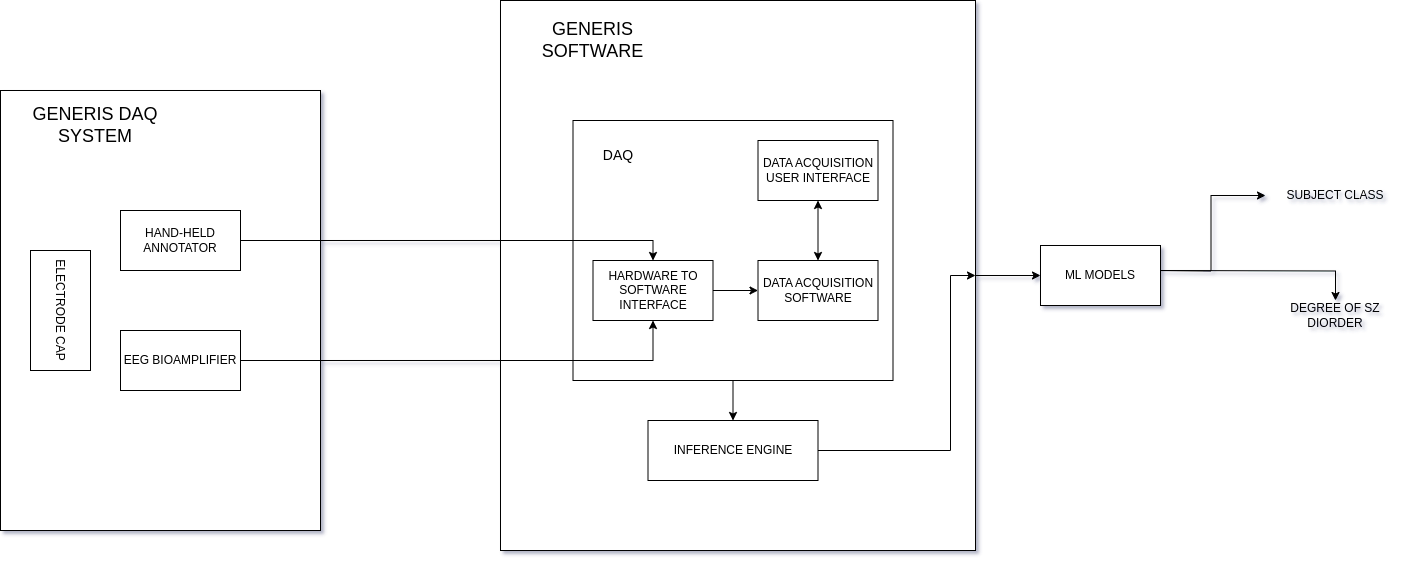

The diagram above was exported from draw.io. Its source (the exported page's mxGraphModel, read from the mxfile embedded in the PNG):
<mxGraphModel dx="1644" dy="1914" grid="1" gridSize="10" guides="1" tooltips="1" connect="1" arrows="1" fold="1" page="1" pageScale="1" pageWidth="850" pageHeight="1100" math="0" shadow="0">
  <root>
    <mxCell id="0" />
    <mxCell id="1" parent="0" />
    <mxCell id="jtCotw4Q_nYxwx2GNy8b-16" value="" style="rounded=0;whiteSpace=wrap;html=1;" parent="1" vertex="1">
      <mxGeometry x="-130" y="60" width="320" height="440" as="geometry" />
    </mxCell>
    <mxCell id="LxapubeN69qySmkw3n_z-1" value="HAND-HELD ANNOTATOR" style="rounded=0;whiteSpace=wrap;html=1;" parent="1" vertex="1">
      <mxGeometry x="-10" y="180" width="120" height="60" as="geometry" />
    </mxCell>
    <mxCell id="LxapubeN69qySmkw3n_z-2" value="EEG BIOAMPLIFIER" style="rounded=0;whiteSpace=wrap;html=1;" parent="1" vertex="1">
      <mxGeometry x="-10" y="300" width="120" height="60" as="geometry" />
    </mxCell>
    <mxCell id="LxapubeN69qySmkw3n_z-28" style="edgeStyle=orthogonalEdgeStyle;rounded=0;orthogonalLoop=1;jettySize=auto;html=1;exitX=1;exitY=0.5;exitDx=0;exitDy=0;entryX=0;entryY=0.5;entryDx=0;entryDy=0;" parent="1" target="LxapubeN69qySmkw3n_z-26" edge="1">
      <mxGeometry relative="1" as="geometry">
        <mxPoint x="1025" y="240" as="sourcePoint" />
      </mxGeometry>
    </mxCell>
    <mxCell id="LxapubeN69qySmkw3n_z-29" style="edgeStyle=orthogonalEdgeStyle;rounded=0;orthogonalLoop=1;jettySize=auto;html=1;exitX=1;exitY=0.5;exitDx=0;exitDy=0;" parent="1" target="LxapubeN69qySmkw3n_z-27" edge="1">
      <mxGeometry relative="1" as="geometry">
        <mxPoint x="1025" y="240" as="sourcePoint" />
      </mxGeometry>
    </mxCell>
    <mxCell id="LxapubeN69qySmkw3n_z-26" value="SUBJECT CLASS" style="text;html=1;strokeColor=none;fillColor=none;align=center;verticalAlign=middle;whiteSpace=wrap;rounded=0;" parent="1" vertex="1">
      <mxGeometry x="1135" y="140" width="140" height="50" as="geometry" />
    </mxCell>
    <mxCell id="LxapubeN69qySmkw3n_z-27" value="DEGREE OF SZ DIORDER" style="text;html=1;strokeColor=none;fillColor=none;align=center;verticalAlign=middle;whiteSpace=wrap;rounded=0;" parent="1" vertex="1">
      <mxGeometry x="1135" y="270" width="140" height="30" as="geometry" />
    </mxCell>
    <mxCell id="jtCotw4Q_nYxwx2GNy8b-14" style="edgeStyle=orthogonalEdgeStyle;rounded=0;orthogonalLoop=1;jettySize=auto;html=1;exitX=1;exitY=0.5;exitDx=0;exitDy=0;entryX=0;entryY=0.5;entryDx=0;entryDy=0;" parent="1" source="jtCotw4Q_nYxwx2GNy8b-6" target="jtCotw4Q_nYxwx2GNy8b-13" edge="1">
      <mxGeometry relative="1" as="geometry" />
    </mxCell>
    <mxCell id="jtCotw4Q_nYxwx2GNy8b-6" value="" style="rounded=0;whiteSpace=wrap;html=1;" parent="1" vertex="1">
      <mxGeometry x="370" y="-30" width="475" height="550" as="geometry" />
    </mxCell>
    <mxCell id="jtCotw4Q_nYxwx2GNy8b-1" value="ELECTRODE CAP" style="rounded=0;whiteSpace=wrap;html=1;rotation=90;" parent="1" vertex="1">
      <mxGeometry x="-130" y="250" width="120" height="60" as="geometry" />
    </mxCell>
    <mxCell id="JVIPxJdRIx83IN-3fC-u-3" style="edgeStyle=orthogonalEdgeStyle;rounded=0;orthogonalLoop=1;jettySize=auto;html=1;exitX=1;exitY=0.5;exitDx=0;exitDy=0;entryX=1;entryY=0.5;entryDx=0;entryDy=0;" parent="1" source="jtCotw4Q_nYxwx2GNy8b-5" target="jtCotw4Q_nYxwx2GNy8b-6" edge="1">
      <mxGeometry relative="1" as="geometry">
        <Array as="points">
          <mxPoint x="820" y="420" />
          <mxPoint x="820" y="245" />
        </Array>
      </mxGeometry>
    </mxCell>
    <mxCell id="jtCotw4Q_nYxwx2GNy8b-5" value="INFERENCE ENGINE" style="rounded=0;whiteSpace=wrap;html=1;" parent="1" vertex="1">
      <mxGeometry x="517.5" y="390" width="170" height="60" as="geometry" />
    </mxCell>
    <mxCell id="jtCotw4Q_nYxwx2GNy8b-9" value="" style="group" parent="1" vertex="1" connectable="0">
      <mxGeometry x="442.5" y="90" width="320" height="260" as="geometry" />
    </mxCell>
    <mxCell id="jtCotw4Q_nYxwx2GNy8b-2" value="" style="rounded=0;whiteSpace=wrap;html=1;" parent="jtCotw4Q_nYxwx2GNy8b-9" vertex="1">
      <mxGeometry width="320" height="260" as="geometry" />
    </mxCell>
    <mxCell id="LxapubeN69qySmkw3n_z-3" value="&lt;div&gt;HARDWARE TO SOFTWARE&lt;/div&gt;&lt;div&gt;INTERFACE&lt;br&gt;&lt;/div&gt;" style="rounded=0;whiteSpace=wrap;html=1;" parent="jtCotw4Q_nYxwx2GNy8b-9" vertex="1">
      <mxGeometry x="20" y="140" width="120" height="60" as="geometry" />
    </mxCell>
    <mxCell id="LxapubeN69qySmkw3n_z-4" value="DATA ACQUISITION SOFTWARE" style="rounded=0;whiteSpace=wrap;html=1;" parent="jtCotw4Q_nYxwx2GNy8b-9" vertex="1">
      <mxGeometry x="185" y="140" width="120" height="60" as="geometry" />
    </mxCell>
    <mxCell id="LxapubeN69qySmkw3n_z-12" style="edgeStyle=orthogonalEdgeStyle;rounded=0;orthogonalLoop=1;jettySize=auto;html=1;exitX=1;exitY=0.5;exitDx=0;exitDy=0;entryX=0;entryY=0.5;entryDx=0;entryDy=0;" parent="jtCotw4Q_nYxwx2GNy8b-9" source="LxapubeN69qySmkw3n_z-3" target="LxapubeN69qySmkw3n_z-4" edge="1">
      <mxGeometry relative="1" as="geometry" />
    </mxCell>
    <mxCell id="LxapubeN69qySmkw3n_z-5" value="DATA ACQUISITION USER INTERFACE" style="rounded=0;whiteSpace=wrap;html=1;" parent="jtCotw4Q_nYxwx2GNy8b-9" vertex="1">
      <mxGeometry x="185" y="20" width="120" height="60" as="geometry" />
    </mxCell>
    <mxCell id="LxapubeN69qySmkw3n_z-7" value="" style="endArrow=classic;startArrow=classic;html=1;rounded=0;entryX=0.5;entryY=1;entryDx=0;entryDy=0;exitX=0.5;exitY=0;exitDx=0;exitDy=0;" parent="jtCotw4Q_nYxwx2GNy8b-9" source="LxapubeN69qySmkw3n_z-4" target="LxapubeN69qySmkw3n_z-5" edge="1">
      <mxGeometry width="50" height="50" relative="1" as="geometry">
        <mxPoint x="195" y="150" as="sourcePoint" />
        <mxPoint x="245" y="100" as="targetPoint" />
      </mxGeometry>
    </mxCell>
    <mxCell id="jtCotw4Q_nYxwx2GNy8b-4" value="&lt;font style=&quot;font-size: 14px;&quot;&gt;DAQ&lt;/font&gt;" style="text;html=1;strokeColor=none;fillColor=none;align=center;verticalAlign=middle;whiteSpace=wrap;rounded=0;" parent="jtCotw4Q_nYxwx2GNy8b-9" vertex="1">
      <mxGeometry x="10" y="10" width="70" height="50" as="geometry" />
    </mxCell>
    <mxCell id="jtCotw4Q_nYxwx2GNy8b-11" style="edgeStyle=orthogonalEdgeStyle;rounded=0;orthogonalLoop=1;jettySize=auto;html=1;exitX=1;exitY=0.5;exitDx=0;exitDy=0;" parent="1" source="LxapubeN69qySmkw3n_z-2" target="LxapubeN69qySmkw3n_z-3" edge="1">
      <mxGeometry relative="1" as="geometry" />
    </mxCell>
    <mxCell id="jtCotw4Q_nYxwx2GNy8b-10" style="edgeStyle=orthogonalEdgeStyle;rounded=0;orthogonalLoop=1;jettySize=auto;html=1;exitX=1;exitY=0.5;exitDx=0;exitDy=0;entryX=0.5;entryY=0;entryDx=0;entryDy=0;" parent="1" source="LxapubeN69qySmkw3n_z-1" target="LxapubeN69qySmkw3n_z-3" edge="1">
      <mxGeometry relative="1" as="geometry" />
    </mxCell>
    <mxCell id="jtCotw4Q_nYxwx2GNy8b-12" value="&lt;font style=&quot;font-size: 18px;&quot;&gt;GENERIS SOFTWARE&lt;/font&gt;" style="text;html=1;strokeColor=none;fillColor=none;align=center;verticalAlign=middle;whiteSpace=wrap;rounded=0;" parent="1" vertex="1">
      <mxGeometry x="395" width="135" height="20" as="geometry" />
    </mxCell>
    <mxCell id="jtCotw4Q_nYxwx2GNy8b-13" value="ML MODELS" style="rounded=0;whiteSpace=wrap;html=1;" parent="1" vertex="1">
      <mxGeometry x="910" y="215" width="120" height="60" as="geometry" />
    </mxCell>
    <mxCell id="jtCotw4Q_nYxwx2GNy8b-17" value="&lt;font style=&quot;font-size: 18px;&quot;&gt;GENERIS DAQ SYSTEM&lt;/font&gt;" style="text;html=1;strokeColor=none;fillColor=none;align=center;verticalAlign=middle;whiteSpace=wrap;rounded=0;" parent="1" vertex="1">
      <mxGeometry x="-110" y="80" width="150" height="30" as="geometry" />
    </mxCell>
    <mxCell id="JVIPxJdRIx83IN-3fC-u-2" style="edgeStyle=orthogonalEdgeStyle;rounded=0;orthogonalLoop=1;jettySize=auto;html=1;exitX=0.5;exitY=1;exitDx=0;exitDy=0;" parent="1" source="jtCotw4Q_nYxwx2GNy8b-2" target="jtCotw4Q_nYxwx2GNy8b-5" edge="1">
      <mxGeometry relative="1" as="geometry" />
    </mxCell>
  </root>
</mxGraphModel>